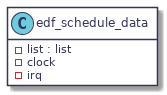

The diagram above was rendered by PlantUML. Its source (embedded in the PNG):
@startuml
hidefootbox
skinparam componentStyle uml2

skinparam defaultFontColor	#33335b

skinparam rectangle {
	color		#d6d6de
	backgroundColor	#ffffff
}

skinparam component {
	backgroundColor	#ffffff
	borderColor	#33335b
	arrowColor	#f05772
}

skinparam interface {
	backgroundColor	#ffffff
	borderColor	#f05772
}

skinparam class {
	backgroundColor	#ffffff
	borderColor	#33335b
	arrowColor	#f05772
}
skinparam stereotypeCBackgroundColor	#6fccdd

skinparam sequence {
	arrowColor		#4a4a86
	lifeLineBorderColor	#f05772
	groupBorderColor	#a1a1ca
	boxBorderColor		#a1a1ca
	dividerBorderColor	#d6d6de
	dividerBorderThickness	1
}
skinparam participant {
	borderColor		#33335b
	backgroundColor		#ffffff
}
skinparam actor {
	borderColor		#33335b
	backgroundColor		#ffffff
}

skinparam state {
	borderColor		#33335b
	backgroundColor		#ffffff
}

skinparam node {
	backgroundColor		#ffffff
}

skinparam note {
	backgroundColor 	#f6ed80
	borderColor		#d6d6de
}
class "edf_schedule_data" as edf {
   - list : list
   - clock
   - irq
}
hide edf methods

@enduml